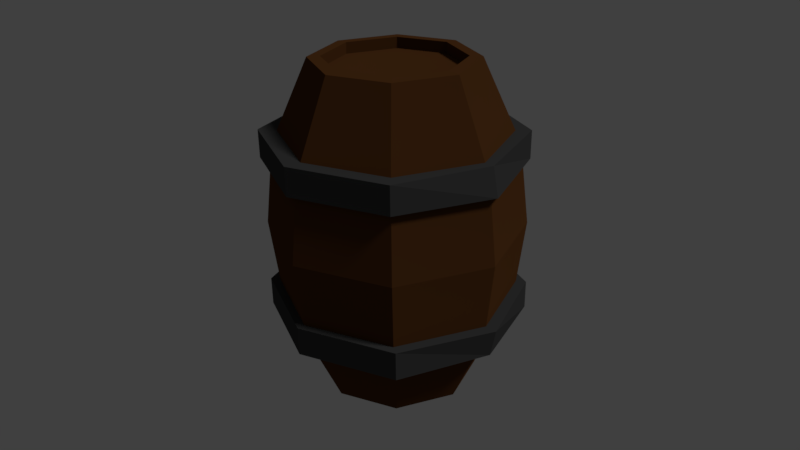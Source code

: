 # Source: barrel3.blend  (saved by Blender 2.77.0; exported with 4.5.12 LTS)
import bpy
from mathutils import Matrix  # noqa: F401  (used for matrix-valued properties, if any)

bpy.ops.wm.read_factory_settings(use_empty=True)
scene = bpy.context.scene
scene.name = 'Scene'

# ---- collections
col_collection_1 = bpy.data.collections.new('Collection 1'); scene.collection.children.link(col_collection_1)

# ---- materials (node trees are filled in below, after node groups)
mat_barrelcolor1 = bpy.data.materials.new('barrelColor1')
mat_barrelcolor1.alpha_threshold = 0.0
mat_barrelcolor1.pass_index = 57
mat_barrelcolor1.diffuse_color = (0.2086, 0.08866, 0.0185, 1.0)
mat_barrelcolor1.roughness = 0.5
mat_barrelcolor2 = bpy.data.materials.new('barrelColor2')
mat_barrelcolor2.alpha_threshold = 0.0
mat_barrelcolor2.diffuse_color = (0.05286, 0.05286, 0.05286, 1.0)
mat_barrelcolor2.roughness = 0.5

# ---- material node trees
mat_barrelcolor1.use_nodes = True; mat_barrelcolor1.node_tree.nodes.clear()
_N = mat_barrelcolor1.node_tree.nodes; _L = mat_barrelcolor1.node_tree.links
n0 = _N.new('ShaderNodeOutputMaterial'); n0.name = 'Material Output'; n0.location = (300, 300)
n1 = _N.new('ShaderNodeBsdfDiffuse'); n1.name = 'Diffuse BSDF'; n1.location = (10, 300)
n1.inputs[0].default_value = (0.09874, 0.03778, 0.01149, 1.0)
n1.inputs[1].default_value = 0.4342
_L.new(n1.outputs[0], n0.inputs[0])
n0.is_active_output = True
mat_barrelcolor2.use_nodes = True; mat_barrelcolor2.node_tree.nodes.clear()
_N = mat_barrelcolor2.node_tree.nodes; _L = mat_barrelcolor2.node_tree.links
n0 = _N.new('ShaderNodeOutputMaterial'); n0.name = 'Material Output'; n0.location = (300, 300)
n1 = _N.new('ShaderNodeBsdfDiffuse'); n1.name = 'Diffuse BSDF'; n1.location = (10, 300)
n1.inputs[0].default_value = (0.05345, 0.05345, 0.05345, 1.0)
_L.new(n1.outputs[0], n0.inputs[0])
n0.is_active_output = True

# ---- world
world_world = bpy.data.worlds.new('World'); scene.world = world_world
world_world.color = (0.05088, 0.05088, 0.05088)
world_world.use_sun_shadow = False
world_world.sun_shadow_jitter_overblur = 0.0
world_world.cycles.sampling_method = 'MANUAL'

# ---- cameras
cam_camera = bpy.data.cameras.new('Camera')
cam_camera.clip_end = 100.0
cam_camera.lens = 35.0
cam_camera.sensor_width = 32.0
cam_camera.sensor_height = 18.0
cam_camera.ortho_scale = 7.314
cam_camera.dof.focus_distance = 0.0

# ---- lights
light_lamp = bpy.data.lights.new('Lamp', 'SUN')
light_lamp.transmission_factor = 0.0
light_lamp.cutoff_distance = 30.0
light_lamp.angle = 0.1993
light_lamp.energy = 1.0
light_lamp.shadow_buffer_clip_start = 1.001
light_lamp.shadow_soft_size = 0.1
light_lamp.shadow_cascade_max_distance = 1000.0

# ---- meshes
me_cylinder = bpy.data.meshes.new('Cylinder')
me_cylinder.from_pydata([(0.0, 1.0, -1.0), (0.0, 1.0, 3.152), (0.7071, 0.7071, -1.0), (0.7071, 0.7071, 3.152), (1.0, -4.371e-08, -1.0), (1.0, -4.371e-08, 3.152), (0.7071, -0.7071, -1.0), (0.7071, -0.7071, 3.152), (-8.742e-08, -1.0, -1.0), (-8.742e-08, -1.0, 3.152), (-0.7071, -0.7071, -1.0), (-0.7071, -0.7071, 3.152), (-1.0, 1.192e-08, -1.0), (-1.0, 1.192e-08, 3.152), (-0.7071, 0.7071, -1.0), (-0.7071, 0.7071, 3.152), (2.486e-08, 1.477, 0.05417), (2.486e-08, 1.477, 2.098), (1.044, 1.044, 2.098), (1.044, 1.044, 0.05417), (1.477, -6.81e-08, 2.098), (1.477, -6.81e-08, 0.05417), (1.044, -1.044, 2.098), (1.044, -1.044, 0.05417), (-1.042e-07, -1.477, 2.098), (-1.042e-07, -1.477, 0.05417), (-1.044, -1.044, 2.098), (-1.044, -1.044, 0.05417), (-1.477, 1.406e-08, 2.098), (-1.477, 1.406e-08, 0.05417), (-1.044, 1.044, 2.098), (-1.044, 1.044, 0.05417), (3.133e-06, 1.596, -0.1127), (3.133e-06, 1.596, 0.2496), (1.169, 1.128, -0.1127), (1.169, 1.128, 0.2496), (1.576, -7.347e-08, -0.1127), (1.654, -7.347e-08, 0.2496), (1.169, -1.128, -0.1127), (1.169, -1.128, 0.2496), (2.988e-06, -1.596, -0.1127), (2.988e-06, -1.596, 0.2496), (-1.169, -1.128, -0.1127), (-1.169, -1.128, 0.2496), (-1.577, 1.53e-08, -0.1127), (-1.654, 1.53e-08, 0.2496), (-1.169, 1.128, -0.1127), (-1.169, 1.128, 0.2496), (-0.02933, 1.596, 1.915), (-0.02933, 1.596, 2.27), (1.122, 1.128, 1.915), (1.122, 1.128, 2.27), (1.598, -5.474e-07, 1.915), (1.523, -5.474e-07, 2.27), (1.122, -1.128, 1.915), (1.122, -1.128, 2.27), (-0.02933, -1.596, 1.915), (-0.02933, -1.596, 2.27), (-1.18, -1.128, 1.915), (-1.18, -1.128, 2.27), (-1.657, -4.586e-07, 1.915), (-1.58, -4.586e-07, 2.27), (-1.18, 1.128, 1.915), (-1.18, 1.128, 2.27), (2.791e-08, 1.598, 1.076), (1.13, 1.13, 1.076), (1.598, -7.371e-08, 1.076), (1.13, -1.13, 1.076), (-1.118e-07, -1.598, 1.076), (-1.13, -1.13, 1.076), (-1.598, 1.522e-08, 1.076), (-1.13, 1.13, 1.076), (-1.159e-09, 0.8445, 3.16), (0.5971, 0.5971, 3.16), (0.8445, -3.575e-08, 3.16), (0.5971, -0.5971, 3.16), (-7.498e-08, -0.8445, 3.16), (-0.5971, -0.5971, 3.16), (-0.8445, 1.123e-08, 3.16), (-0.5971, 0.5971, 3.16), (-1.618e-08, 0.8509, 3.019), (0.6017, 0.6017, 3.019), (0.8509, -3.614e-08, 3.019), (0.6017, -0.6017, 3.019), (-9.058e-08, -0.8509, 3.019), (-0.6017, -0.6017, 3.019), (-0.8509, 1.12e-08, 3.019), (-0.6017, 0.6017, 3.019), (-9.381e-10, 0.8741, -1.0), (0.6181, 0.6181, -1.0), (0.8741, -3.727e-08, -1.0), (0.6181, -0.6181, -1.0), (-7.735e-08, -0.8741, -1.0), (-0.6181, -0.6181, -1.0), (-0.8741, 1.136e-08, -1.0), (-0.6181, 0.6181, -1.0), (-9.381e-10, 0.8741, -0.7671), (0.6181, 0.6181, -0.7671), (0.8741, -3.727e-08, -0.7671), (0.6181, -0.6181, -0.7671), (-7.735e-08, -0.8741, -0.7671), (-0.6181, -0.6181, -0.7671), (-0.8741, 1.136e-08, -0.7671), (-0.6181, 0.6181, -0.7671), (-9.381e-10, 0.8741, -0.7994), (0.6181, 0.6181, -0.7994), (0.8741, -3.727e-08, -0.7994), (0.6181, -0.6181, -0.7994), (-7.735e-08, -0.8741, -0.7994), (-0.6181, -0.6181, -0.7994), (-0.8741, 1.136e-08, -0.7994), (-0.6181, 0.6181, -0.7994)], [], [(17, 1, 3, 18), (18, 3, 5, 20), (20, 5, 7, 22), (22, 7, 9, 24), (24, 9, 11, 26), (26, 11, 13, 28), (9, 7, 75, 76), (28, 13, 15, 30), (30, 15, 1, 17), (14, 0, 88, 95), (14, 31, 16, 0), (71, 30, 17, 64), (12, 29, 31, 14), (70, 28, 30, 71), (10, 27, 29, 12), (69, 26, 28, 70), (8, 25, 27, 10), (68, 24, 26, 69), (6, 23, 25, 8), (67, 22, 24, 68), (4, 21, 23, 6), (66, 20, 22, 67), (2, 19, 21, 4), (65, 18, 20, 66), (0, 16, 19, 2), (64, 17, 18, 65), (32, 33, 35, 34), (34, 35, 37, 36), (36, 37, 39, 38), (38, 39, 41, 40), (40, 41, 43, 42), (42, 43, 45, 44), (35, 33, 47, 45, 43, 41, 39, 37), (44, 45, 47, 46), (46, 47, 33, 32), (32, 34, 36, 38, 40, 42, 44, 46), (48, 49, 51, 50), (50, 51, 53, 52), (52, 53, 55, 54), (54, 55, 57, 56), (56, 57, 59, 58), (58, 59, 61, 60), (51, 49, 63, 61, 59, 57, 55, 53), (60, 61, 63, 62), (62, 63, 49, 48), (48, 50, 52, 54, 56, 58, 60, 62), (16, 64, 65, 19), (19, 65, 66, 21), (21, 66, 67, 23), (23, 67, 68, 25), (25, 68, 69, 27), (27, 69, 70, 29), (29, 70, 71, 31), (31, 71, 64, 16), (74, 73, 81, 82), (15, 13, 78, 79), (5, 3, 73, 74), (11, 9, 76, 77), (1, 15, 79, 72), (3, 1, 72, 73), (7, 5, 74, 75), (13, 11, 77, 78), (81, 80, 87, 86, 85, 84, 83, 82), (79, 78, 86, 87), (77, 76, 84, 85), (75, 74, 82, 83), (73, 72, 80, 81), (72, 79, 87, 80), (78, 77, 85, 86), (76, 75, 83, 84), (90, 91, 99, 98), (0, 2, 89, 88), (4, 6, 91, 90), (10, 12, 94, 93), (6, 8, 92, 91), (12, 14, 95, 94), (2, 4, 90, 89), (8, 10, 93, 92), (102, 103, 111, 110), (88, 89, 97, 96), (95, 88, 96, 103), (93, 94, 102, 101), (91, 92, 100, 99), (89, 90, 98, 97), (94, 95, 103, 102), (92, 93, 101, 100), (104, 105, 106, 107, 108, 109, 110, 111), (100, 101, 109, 108), (98, 99, 107, 106), (96, 97, 105, 104), (103, 96, 104, 111), (101, 102, 110, 109), (99, 100, 108, 107), (97, 98, 106, 105)])
me_cylinder.polygons.foreach_set('material_index', [0, 0, 0, 0, 0, 0, 0, 0, 0, 0, 0, 0, 0, 0, 0, 0, 0, 0, 0, 0, 0, 0, 0, 0, 0, 0, 1, 1, 1, 1, 1, 1, 1, 1, 1, 1, 1, 1, 1, 1, 1, 1, 1, 1, 1, 1, 0, 0, 0, 0, 0, 0, 0, 0, 0, 0, 0, 0, 0, 0, 0, 0, 0, 0, 0, 0, 0, 0, 0, 0, 0, 0, 0, 0, 0, 0, 0, 0, 0, 0, 0, 0, 0, 0, 0, 0, 0, 0, 0, 0, 0, 0, 0, 0])
me_cylinder.materials.append(mat_barrelcolor1)
me_cylinder.materials.append(mat_barrelcolor2)
me_cylinder.use_remesh_preserve_volume = False
me_cylinder.use_remesh_preserve_attributes = False
me_cylinder.use_mirror_vertex_groups = False
me_cylinder.update()

# ---- objects
ob_cylinder = bpy.data.objects.new('Cylinder', me_cylinder)
ob_lamp = bpy.data.objects.new('Lamp', light_lamp)
ob_camera = bpy.data.objects.new('Camera', cam_camera)

# ---- transforms, parenting, visibility, modifiers, constraints
ob_cylinder.location = (0.3884, 0.05443, -0.4966)
ob_cylinder.lineart.crease_threshold = 0.0
ob_lamp.location = (4.351, 1.225, 5.8)
ob_lamp.rotation_euler = (0.6503, 0.05522, 1.866)
ob_lamp.lock_rotations_4d = False
ob_lamp.empty_display_type = 'ARROWS'
ob_lamp.color = (0.0, 0.0, 0.0, 0.0)
ob_lamp.lineart.crease_threshold = 0.0
ob_camera.location = (7.481, -6.508, 5.344)
ob_camera.rotation_euler = (1.109, 0.01082, 0.8149)
ob_camera.lock_rotations_4d = False
ob_camera.empty_display_type = 'ARROWS'
ob_camera.color = (0.0, 0.0, 0.0, 0.0)
ob_camera.display_type = 'WIRE'
ob_camera.lineart.crease_threshold = 0.0

# ---- collection membership
col_collection_1.objects.link(ob_cylinder)
col_collection_1.objects.link(ob_lamp)
col_collection_1.objects.link(ob_camera)

# ---- scene / render settings (as saved in the file)
scene.camera = ob_camera
scene.frame_start = 1; scene.frame_end = 250; scene.frame_set(1)
scene.render.engine = 'CYCLES'
scene.render.resolution_percentage = 50
scene.render.dither_intensity = 0.0
scene.cycles.use_denoising = False
scene.cycles.samples = 128
scene.cycles.sampling_pattern = 'TABULATED_SOBOL'
scene.cycles.light_sampling_threshold = 0.0
scene.cycles.use_adaptive_sampling = False
scene.cycles.use_light_tree = False
scene.cycles.blur_glossy = 0.0
scene.cycles.sample_clamp_indirect = 0.0
scene.view_settings.view_transform = 'Standard'
bpy.context.view_layer.update()
